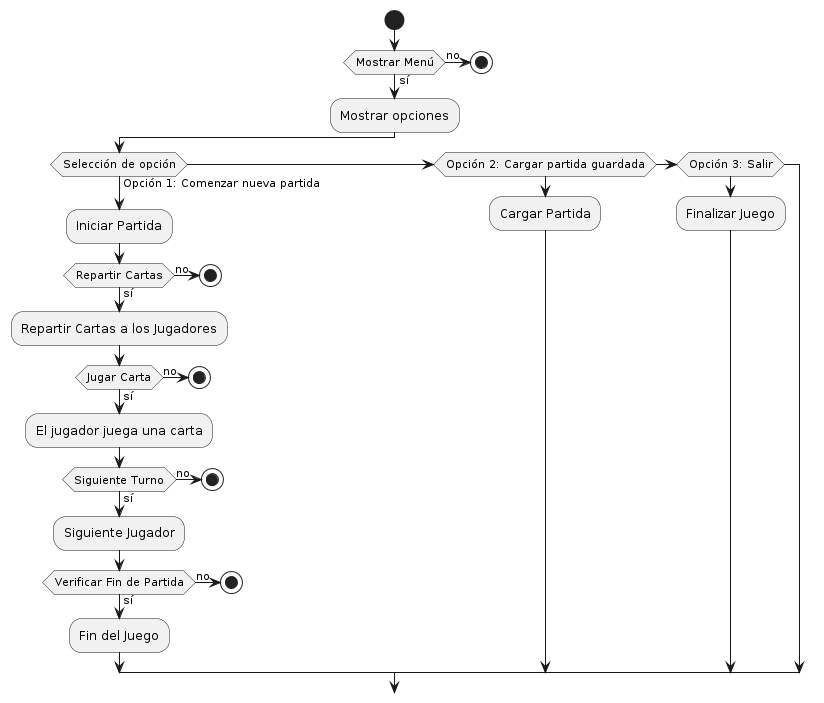

The diagram above was rendered by PlantUML. Its source (embedded in the PNG):
@startuml
start

if (Mostrar Menú) then (sí)
  :Mostrar opciones;
  if (Selección de opción) then (Opción 1: Comenzar nueva partida)
    :Iniciar Partida;
    if (Repartir Cartas) then (sí)
      :Repartir Cartas a los Jugadores;
      if (Jugar Carta) then (sí)
        :El jugador juega una carta;
        if (Siguiente Turno) then (sí)
          :Siguiente Jugador;
          if (Verificar Fin de Partida) then (sí)
            :Fin del Juego;
          else (no)
            stop
          endif
        else (no)
          stop
        endif
      else (no)
        stop
      endif
    else (no)
      stop
    endif
  elseif (Opción 2: Cargar partida guardada)
    :Cargar Partida;
  elseif (Opción 3: Salir)
    :Finalizar Juego;
  endif
else (no)
  stop
endif
@enduml